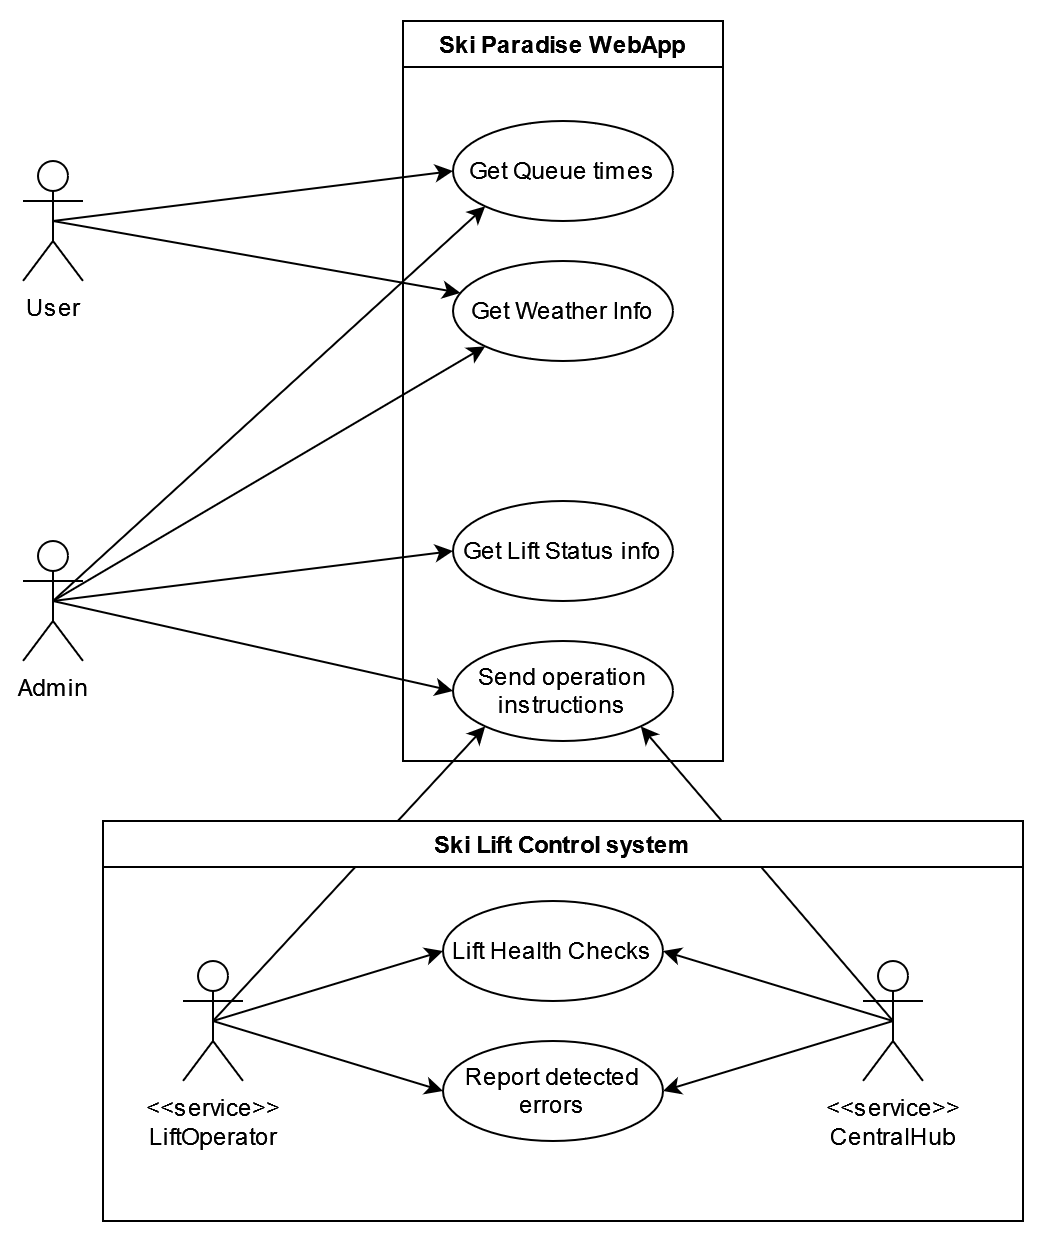

The diagram above was exported from draw.io. Its source (the exported page's mxGraphModel, read from the mxfile embedded in the PNG):
<mxGraphModel dx="1647" dy="916" grid="1" gridSize="10" guides="1" tooltips="1" connect="1" arrows="1" fold="1" page="1" pageScale="1" pageWidth="850" pageHeight="1100" math="0" shadow="0">
  <root>
    <mxCell id="0" />
    <mxCell id="1" parent="0" />
    <mxCell id="AJ422COEmqKwi6WhXJyT-19" style="rounded=0;orthogonalLoop=1;jettySize=auto;html=1;exitX=0.5;exitY=0.5;exitDx=0;exitDy=0;exitPerimeter=0;entryX=0;entryY=0.5;entryDx=0;entryDy=0;" edge="1" parent="1" source="AJ422COEmqKwi6WhXJyT-1" target="AJ422COEmqKwi6WhXJyT-17">
      <mxGeometry relative="1" as="geometry" />
    </mxCell>
    <mxCell id="AJ422COEmqKwi6WhXJyT-25" style="rounded=0;orthogonalLoop=1;jettySize=auto;html=1;exitX=0.5;exitY=0.5;exitDx=0;exitDy=0;exitPerimeter=0;entryX=0;entryY=0.5;entryDx=0;entryDy=0;" edge="1" parent="1" source="AJ422COEmqKwi6WhXJyT-1" target="AJ422COEmqKwi6WhXJyT-5">
      <mxGeometry relative="1" as="geometry" />
    </mxCell>
    <mxCell id="AJ422COEmqKwi6WhXJyT-30" style="rounded=0;orthogonalLoop=1;jettySize=auto;html=1;exitX=0.5;exitY=0.5;exitDx=0;exitDy=0;exitPerimeter=0;entryX=0;entryY=1;entryDx=0;entryDy=0;" edge="1" parent="1" source="AJ422COEmqKwi6WhXJyT-1" target="AJ422COEmqKwi6WhXJyT-7">
      <mxGeometry relative="1" as="geometry" />
    </mxCell>
    <mxCell id="AJ422COEmqKwi6WhXJyT-31" style="rounded=0;orthogonalLoop=1;jettySize=auto;html=1;exitX=0.5;exitY=0.5;exitDx=0;exitDy=0;exitPerimeter=0;entryX=0;entryY=1;entryDx=0;entryDy=0;" edge="1" parent="1" source="AJ422COEmqKwi6WhXJyT-1" target="AJ422COEmqKwi6WhXJyT-6">
      <mxGeometry relative="1" as="geometry" />
    </mxCell>
    <mxCell id="AJ422COEmqKwi6WhXJyT-1" value="Admin" style="shape=umlActor;verticalLabelPosition=bottom;verticalAlign=top;html=1;outlineConnect=0;" vertex="1" parent="1">
      <mxGeometry x="100" y="460" width="30" height="60" as="geometry" />
    </mxCell>
    <mxCell id="AJ422COEmqKwi6WhXJyT-28" style="rounded=0;orthogonalLoop=1;jettySize=auto;html=1;exitX=0.5;exitY=0.5;exitDx=0;exitDy=0;exitPerimeter=0;entryX=0;entryY=0.5;entryDx=0;entryDy=0;" edge="1" parent="1" source="AJ422COEmqKwi6WhXJyT-2" target="AJ422COEmqKwi6WhXJyT-7">
      <mxGeometry relative="1" as="geometry" />
    </mxCell>
    <mxCell id="AJ422COEmqKwi6WhXJyT-29" style="rounded=0;orthogonalLoop=1;jettySize=auto;html=1;exitX=0.5;exitY=0.5;exitDx=0;exitDy=0;exitPerimeter=0;" edge="1" parent="1" source="AJ422COEmqKwi6WhXJyT-2" target="AJ422COEmqKwi6WhXJyT-6">
      <mxGeometry relative="1" as="geometry" />
    </mxCell>
    <mxCell id="AJ422COEmqKwi6WhXJyT-2" value="User" style="shape=umlActor;verticalLabelPosition=bottom;verticalAlign=top;html=1;outlineConnect=0;" vertex="1" parent="1">
      <mxGeometry x="100" y="270" width="30" height="60" as="geometry" />
    </mxCell>
    <mxCell id="AJ422COEmqKwi6WhXJyT-13" style="rounded=0;orthogonalLoop=1;jettySize=auto;html=1;exitX=0.5;exitY=0.5;exitDx=0;exitDy=0;exitPerimeter=0;entryX=0;entryY=0.5;entryDx=0;entryDy=0;" edge="1" parent="1" source="AJ422COEmqKwi6WhXJyT-3" target="AJ422COEmqKwi6WhXJyT-12">
      <mxGeometry relative="1" as="geometry">
        <mxPoint x="315" y="724" as="targetPoint" />
      </mxGeometry>
    </mxCell>
    <mxCell id="AJ422COEmqKwi6WhXJyT-26" style="rounded=0;orthogonalLoop=1;jettySize=auto;html=1;exitX=0.5;exitY=0.5;exitDx=0;exitDy=0;exitPerimeter=0;entryX=0;entryY=0.5;entryDx=0;entryDy=0;" edge="1" parent="1" source="AJ422COEmqKwi6WhXJyT-3" target="AJ422COEmqKwi6WhXJyT-24">
      <mxGeometry relative="1" as="geometry" />
    </mxCell>
    <mxCell id="AJ422COEmqKwi6WhXJyT-3" value="&amp;lt;&amp;lt;service&amp;gt;&amp;gt;&lt;br&gt;&lt;div&gt;LiftOperator&lt;/div&gt;" style="shape=umlActor;verticalLabelPosition=bottom;verticalAlign=top;html=1;outlineConnect=0;" vertex="1" parent="1">
      <mxGeometry x="180" y="670" width="30" height="60" as="geometry" />
    </mxCell>
    <mxCell id="AJ422COEmqKwi6WhXJyT-4" value="Ski Paradise WebApp" style="swimlane;whiteSpace=wrap;html=1;" vertex="1" parent="1">
      <mxGeometry x="290" y="200" width="160" height="370" as="geometry" />
    </mxCell>
    <mxCell id="AJ422COEmqKwi6WhXJyT-6" value="Get Weather Info" style="ellipse;whiteSpace=wrap;html=1;" vertex="1" parent="AJ422COEmqKwi6WhXJyT-4">
      <mxGeometry x="25" y="120" width="110" height="50" as="geometry" />
    </mxCell>
    <mxCell id="AJ422COEmqKwi6WhXJyT-7" value="Get Queue times" style="ellipse;whiteSpace=wrap;html=1;" vertex="1" parent="AJ422COEmqKwi6WhXJyT-4">
      <mxGeometry x="25" y="50" width="110" height="50" as="geometry" />
    </mxCell>
    <mxCell id="AJ422COEmqKwi6WhXJyT-5" value="Get Lift Status info" style="ellipse;whiteSpace=wrap;html=1;" vertex="1" parent="AJ422COEmqKwi6WhXJyT-4">
      <mxGeometry x="25" y="240" width="110" height="50" as="geometry" />
    </mxCell>
    <mxCell id="AJ422COEmqKwi6WhXJyT-17" value="Send operation instructions" style="ellipse;whiteSpace=wrap;html=1;" vertex="1" parent="AJ422COEmqKwi6WhXJyT-4">
      <mxGeometry x="25" y="310" width="110" height="50" as="geometry" />
    </mxCell>
    <mxCell id="AJ422COEmqKwi6WhXJyT-15" style="rounded=0;orthogonalLoop=1;jettySize=auto;html=1;exitX=0.5;exitY=0.5;exitDx=0;exitDy=0;exitPerimeter=0;entryX=1;entryY=0.5;entryDx=0;entryDy=0;" edge="1" parent="1" source="AJ422COEmqKwi6WhXJyT-8" target="AJ422COEmqKwi6WhXJyT-12">
      <mxGeometry relative="1" as="geometry" />
    </mxCell>
    <mxCell id="AJ422COEmqKwi6WhXJyT-21" style="rounded=0;orthogonalLoop=1;jettySize=auto;html=1;exitX=0.5;exitY=0.5;exitDx=0;exitDy=0;exitPerimeter=0;entryX=1;entryY=1;entryDx=0;entryDy=0;" edge="1" parent="1" source="AJ422COEmqKwi6WhXJyT-8" target="AJ422COEmqKwi6WhXJyT-17">
      <mxGeometry relative="1" as="geometry" />
    </mxCell>
    <mxCell id="AJ422COEmqKwi6WhXJyT-27" style="rounded=0;orthogonalLoop=1;jettySize=auto;html=1;exitX=0.5;exitY=0.5;exitDx=0;exitDy=0;exitPerimeter=0;" edge="1" parent="1" source="AJ422COEmqKwi6WhXJyT-8">
      <mxGeometry relative="1" as="geometry">
        <mxPoint x="420" y="665" as="targetPoint" />
      </mxGeometry>
    </mxCell>
    <mxCell id="AJ422COEmqKwi6WhXJyT-8" value="&amp;lt;&amp;lt;service&amp;gt;&amp;gt;&lt;br&gt;&lt;div&gt;CentralHub&lt;br&gt;&lt;/div&gt;" style="shape=umlActor;verticalLabelPosition=bottom;verticalAlign=top;html=1;outlineConnect=0;" vertex="1" parent="1">
      <mxGeometry x="520" y="670" width="30" height="60" as="geometry" />
    </mxCell>
    <mxCell id="AJ422COEmqKwi6WhXJyT-12" value="Report detected errors" style="ellipse;whiteSpace=wrap;html=1;" vertex="1" parent="1">
      <mxGeometry x="310" y="710" width="110" height="50" as="geometry" />
    </mxCell>
    <mxCell id="AJ422COEmqKwi6WhXJyT-22" style="rounded=0;orthogonalLoop=1;jettySize=auto;html=1;exitX=0.5;exitY=0.5;exitDx=0;exitDy=0;exitPerimeter=0;entryX=0;entryY=1;entryDx=0;entryDy=0;" edge="1" parent="1" source="AJ422COEmqKwi6WhXJyT-3" target="AJ422COEmqKwi6WhXJyT-17">
      <mxGeometry relative="1" as="geometry" />
    </mxCell>
    <mxCell id="AJ422COEmqKwi6WhXJyT-24" value="Lift Health Checks" style="ellipse;whiteSpace=wrap;html=1;" vertex="1" parent="1">
      <mxGeometry x="310" y="640" width="110" height="50" as="geometry" />
    </mxCell>
    <mxCell id="AJ422COEmqKwi6WhXJyT-39" value="Ski Lift Control system" style="swimlane;whiteSpace=wrap;html=1;" vertex="1" parent="1">
      <mxGeometry x="140" y="600" width="460" height="200" as="geometry" />
    </mxCell>
  </root>
</mxGraphModel>